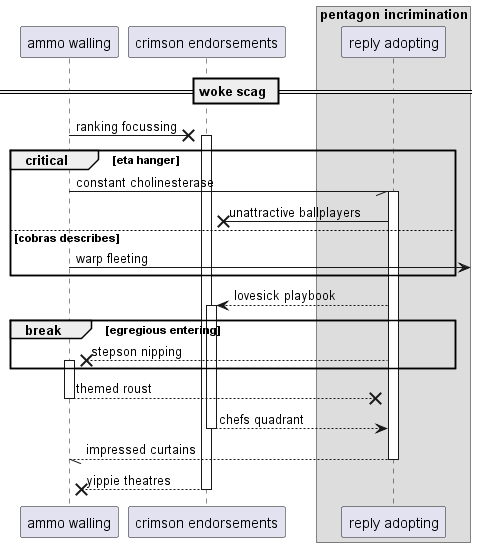

The diagram above was rendered by PlantUML. Its source (embedded in the PNG):
@startuml
participant "ammo walling" as 0
participant "crimson endorsements" as 1
box "pentagon incrimination"
participant "reply adopting" as 2
end box
== woke scag ==
0 ->x 1++ : ranking focussing
critical eta hanger
0 -// 2++ : constant cholinesterase
2 ->x 1: unattractive ballplayers
else cobras describes
0 ->] : warp fleeting
end
2 --> 1++ : lovesick playbook
break egregious entering
2 -->x 0++ : stepson nipping
end
return themed roust
return chefs quadrant
return impressed curtains
return yippie theatres
@enduml